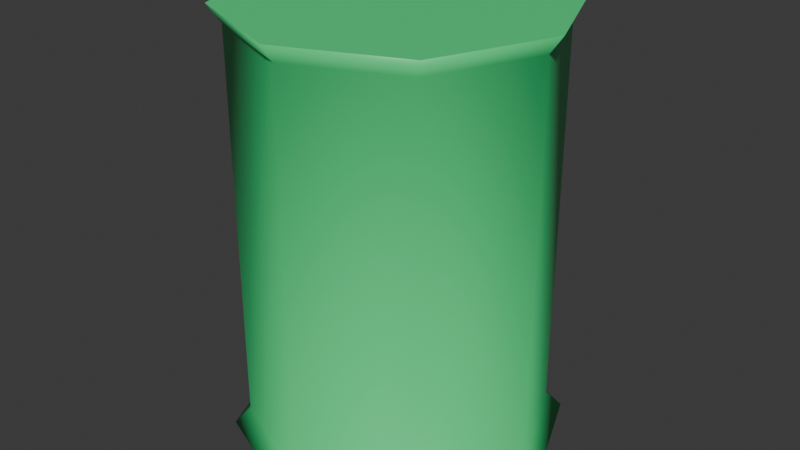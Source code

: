 # Source: tin_can.blend  (saved by Blender 5.0.119; exported with 4.5.12 LTS)
import bpy
from mathutils import Matrix  # noqa: F401  (used for matrix-valued properties, if any)

bpy.ops.wm.read_factory_settings(use_empty=True)
scene = bpy.context.scene
scene.name = 'Scene'

# ---- collections
col_collection = bpy.data.collections.new('Collection'); scene.collection.children.link(col_collection)

# ---- materials (node trees are filled in below, after node groups)
mat_material_001 = bpy.data.materials.new('Material.001')

# ---- material node trees
mat_material_001.use_nodes = True; mat_material_001.node_tree.nodes.clear()
_N = mat_material_001.node_tree.nodes; _L = mat_material_001.node_tree.links
n0 = _N.new('ShaderNodeBsdfPrincipled'); n0.name = 'Principled BSDF'; n0.location = (-170, 120)
n0.inputs[0].default_value = (0.05918, 0.8, 0.2436, 1.0)
n0.inputs[2].default_value = 0.4073
n1 = _N.new('ShaderNodeOutputMaterial'); n1.name = 'Material Output'; n1.location = (230, 120)
_L.new(n0.outputs[0], n1.inputs[0])
n1.is_active_output = True

# ---- world
world_world = bpy.data.worlds.new('World'); scene.world = world_world
world_world.use_nodes = True; world_world.node_tree.nodes.clear()
_N = world_world.node_tree.nodes; _L = world_world.node_tree.links
n0 = _N.new('ShaderNodeOutputWorld'); n0.name = 'World Output'; n0.location = (200, 100)
n1 = _N.new('ShaderNodeBackground'); n1.name = 'Background'; n1.location = (-200, 100)
n1.inputs[0].default_value = (0.05088, 0.05088, 0.05088, 1.0)
_L.new(n1.outputs[0], n0.inputs[0])
n0.is_active_output = True
world_world.color = (0.05088, 0.05088, 0.05088)
world_world.sun_shadow_jitter_overblur = 0.0

# ---- meshes
me_cylinder_002 = bpy.data.meshes.new('Cylinder.002')
me_cylinder_002.from_pydata([(-2.586e-09, 0.653, -0.8034), (-2.586e-09, 0.653, 0.92), (0.4617, 0.4617, -0.8034), (0.4617, 0.4617, 0.92), (0.653, 0.0, -0.8034), (0.653, 0.0, 0.92), (0.4617, -0.4617, -0.8034), (0.4617, -0.4617, 0.92), (-2.586e-09, -0.653, -0.8034), (-2.586e-09, -0.653, 0.92), (-0.4617, -0.4617, -0.8034), (-0.4617, -0.4617, 0.92), (-0.653, 0.0, -0.8034), (-0.653, 0.0, 0.92), (-0.4617, 0.4617, -0.8034), (-0.4617, 0.4617, 0.92), (-2.159e-09, 0.7227, -0.8728), (0.511, 0.511, -0.8728), (0.7227, -5.501e-10, -0.8728), (0.511, -0.511, -0.8728), (-2.159e-09, -0.7227, -0.8728), (-0.511, -0.511, -0.8728), (-0.7227, -5.501e-10, -0.8728), (-0.511, 0.511, -0.8728), (-0.501, 0.501, 0.9965), (-0.7085, 0.0, 0.9965), (-0.501, -0.501, 0.9965), (-6.348e-10, -0.7085, 0.9965), (0.501, -0.501, 0.9965), (0.7085, 0.0, 0.9965), (0.501, 0.501, 0.9965), (-6.348e-10, 0.7085, 0.9965)], [], [(0, 1, 3, 2), (2, 3, 5, 4), (4, 5, 7, 6), (6, 7, 9, 8), (8, 9, 11, 10), (10, 11, 13, 12), (12, 13, 15, 14), (14, 15, 1, 0), (14, 0, 16, 23), (31, 24, 25, 26, 27, 28, 29, 30), (0, 2, 17, 16), (4, 6, 19, 18), (10, 12, 22, 21), (6, 8, 20, 19), (12, 14, 23, 22), (2, 4, 18, 17), (8, 10, 21, 20), (5, 3, 30, 29), (15, 13, 25, 24), (1, 15, 24, 31), (7, 5, 29, 28), (13, 11, 26, 25), (11, 9, 27, 26), (3, 1, 31, 30), (9, 7, 28, 27), (16, 17, 18, 19, 20, 21, 22, 23)])
me_cylinder_002.polygons.foreach_set('use_smooth', [1, 1, 1, 1, 1, 1, 1, 1, 1, 0, 1, 1, 1, 1, 1, 1, 1, 1, 1, 1, 1, 1, 1, 1, 1, 0])
_uv = me_cylinder_002.uv_layers.new(name='UVMap')
_uv.uv.foreach_set('vector', [0.4963, 0.08958, 8.415e-08, 0.08958, 8.807e-08, 2.202e-08, 0.4963, -1.133e-08, 0.4963, 0.7167, -9.309e-09, 0.7167, 1.662e-08, 0.6271, 0.4963, 0.6271, 0.4963, 0.6271, 1.662e-08, 0.6271, -1.478e-09, 0.5375, 0.4963, 0.5375, 0.4963, 0.5375, -1.478e-09, 0.5375, 2.446e-08, 0.4479, 0.4963, 0.4479, 0.4963, 0.4479, 2.446e-08, 0.4479, 2.837e-08, 0.3583, 0.4963, 0.3583, 0.4963, 0.3583, 2.837e-08, 0.3583, 5.43e-08, 0.2687, 0.4963, 0.2687, 0.4963, 0.2687, 5.43e-08, 0.2687, 5.822e-08, 0.1792, 0.4963, 0.1792, 0.4963, 0.1792, 5.822e-08, 0.1792, 8.415e-08, 0.08958, 0.4963, 0.08958, 0.0988, 0.7191, 0.1883, 0.7167, 0.1763, 0.7583, 0.1131, 0.7601, 8.415e-08, 0.08958, 5.822e-08, 0.1792, 5.43e-08, 0.2687, 2.837e-08, 0.3583, 2.446e-08, 0.4479, -1.478e-09, 0.5375, 1.662e-08, 0.6271, 8.807e-08, 2.202e-08, 0.1883, 0.7167, 0.2628, 0.7665, 0.2289, 0.7935, 0.1763, 0.7583, 0.1883, 1.0, 0.0988, 0.9975, 0.1131, 0.9566, 0.1763, 0.9583, -5.007e-09, 0.8583, 0.02721, 0.773, 0.06259, 0.7981, 0.04338, 0.8583, 0.0988, 0.9975, 0.02721, 0.9437, 0.06259, 0.9186, 0.1131, 0.9566, 0.02721, 0.773, 0.0988, 0.7191, 0.1131, 0.7601, 0.06259, 0.7981, 0.2628, 0.9502, 0.1883, 1.0, 0.1763, 0.9583, 0.2289, 0.9232, 0.02721, 0.9437, -5.007e-09, 0.8583, 0.04338, 0.8583, 0.06259, 0.9186, 1.662e-08, 0.6271, -9.309e-09, 0.7167, -9.309e-09, 0.7167, 1.662e-08, 0.6271, 5.822e-08, 0.1792, 5.43e-08, 0.2687, 5.43e-08, 0.2687, 5.822e-08, 0.1792, 8.415e-08, 0.08958, 5.822e-08, 0.1792, 5.822e-08, 0.1792, 8.415e-08, 0.08958, -1.478e-09, 0.5375, 1.662e-08, 0.6271, 1.662e-08, 0.6271, -1.478e-09, 0.5375, 5.43e-08, 0.2687, 2.837e-08, 0.3583, 2.837e-08, 0.3583, 5.43e-08, 0.2687, 2.837e-08, 0.3583, 2.446e-08, 0.4479, 2.446e-08, 0.4479, 2.837e-08, 0.3583, 8.807e-08, 2.202e-08, 8.415e-08, 0.08958, 8.415e-08, 0.08958, 8.807e-08, 2.202e-08, 2.446e-08, 0.4479, -1.478e-09, 0.5375, -1.478e-09, 0.5375, 2.446e-08, 0.4479, 0.1763, 0.7583, 0.2289, 0.9232, 0.1763, 0.9583, 0.1131, 0.9566, 0.06259, 0.9186, 0.04338, 0.8583, 0.06259, 0.7981, 0.1131, 0.7601])
me_cylinder_002.materials.append(mat_material_001)
me_cylinder_002.update()

# ---- objects
ob_cylinder = bpy.data.objects.new('Cylinder', me_cylinder_002)

# ---- transforms, parenting, visibility, modifiers, constraints
ob_cylinder.location = (0.0, 0.0, 0.0)

# ---- collection membership
col_collection.objects.link(ob_cylinder)

# ---- scene / render settings (as saved in the file)
scene.frame_start = 1; scene.frame_end = 250; scene.frame_set(1)
scene.render.engine = 'BLENDER_EEVEE_NEXT'
scene.render.bake_bias = 0.0
scene.render.bake_samples = 0
scene.cycles.sampling_pattern = 'TABULATED_SOBOL'
scene.eevee.use_volume_custom_range = False
bpy.context.view_layer.update()

# ---- added for rendering (the .blend has no active camera and no usable light): camera, sun
cam_auto = bpy.data.cameras.new('AutoCamera')
cam_auto.lens = 50.0
cam_auto.sensor_width = 36.0
cam_auto.clip_end = 1000.0
ob_auto_camera = bpy.data.objects.new('AutoCamera', cam_auto)
scene.collection.objects.link(ob_auto_camera)
ob_auto_camera.location = (2.56283, -3.07539, 2.11211)
ob_auto_camera.rotation_euler = (1.09748, -7.21219e-08, 0.694738)
scene.camera = ob_auto_camera
light_auto_sun = bpy.data.lights.new('AutoSun', 'SUN')
light_auto_sun.energy = 3.0
light_auto_sun.angle = 0.0523599
ob_auto_sun = bpy.data.objects.new('AutoSun', light_auto_sun)
scene.collection.objects.link(ob_auto_sun)
ob_auto_sun.rotation_euler = (0.872665, 0.174533, 0.523599)
bpy.context.view_layer.update()
